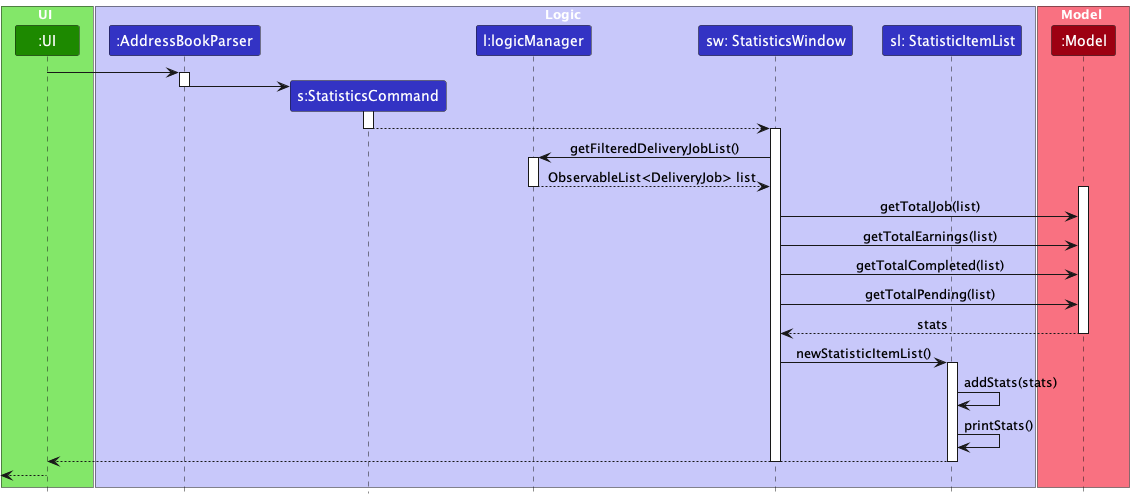

The diagram above was rendered by PlantUML. Its source (embedded in the PNG):
@startuml
!include style.puml

box UI UI_COLOR_T1
participant ":UI" as UI UI_COLOR
end box

box Logic LOGIC_COLOR_T1
participant ":AddressBookParser" as AddressBookParser LOGIC_COLOR
participant "s:StatisticsCommand" as StatisticsCommand LOGIC_COLOR
participant "l:logicManager" as LogicManager LOGIC_COLOR
participant "sw: StatisticsWindow" as StatisticWindow LOGIC_COLOR
participant "sl: StatisticItemList" as StatisticItemList LOGIC_COLOR
end box

box Model MODEL_COLOR_T1
participant ":Model" as Model MODEL_COLOR
end box


UI -> AddressBookParser
activate AddressBookParser

create StatisticsCommand
AddressBookParser -> StatisticsCommand
activate StatisticsCommand
deactivate AddressBookParser




StatisticsCommand --> StatisticWindow
deactivate StatisticsCommand
activate StatisticWindow



StatisticWindow -> LogicManager :getFilteredDeliveryJobList()
activate LogicManager
LogicManager -->StatisticWindow :ObservableList<DeliveryJob> list
deactivate LogicManager

activate Model
StatisticWindow -> Model : getTotalJob(list)
StatisticWindow-> Model : getTotalEarnings(list)
StatisticWindow -> Model : getTotalCompleted(list)
StatisticWindow -> Model : getTotalPending(list)


Model --> StatisticWindow: stats
deactivate Model

StatisticWindow -> StatisticItemList :newStatisticItemList()
activate StatisticItemList
StatisticItemList -> StatisticItemList :addStats(stats)
StatisticItemList -> StatisticItemList :printStats()

StatisticItemList --> UI
deactivate StatisticItemList
deactivate StatisticWindow


[<--UI
@enduml